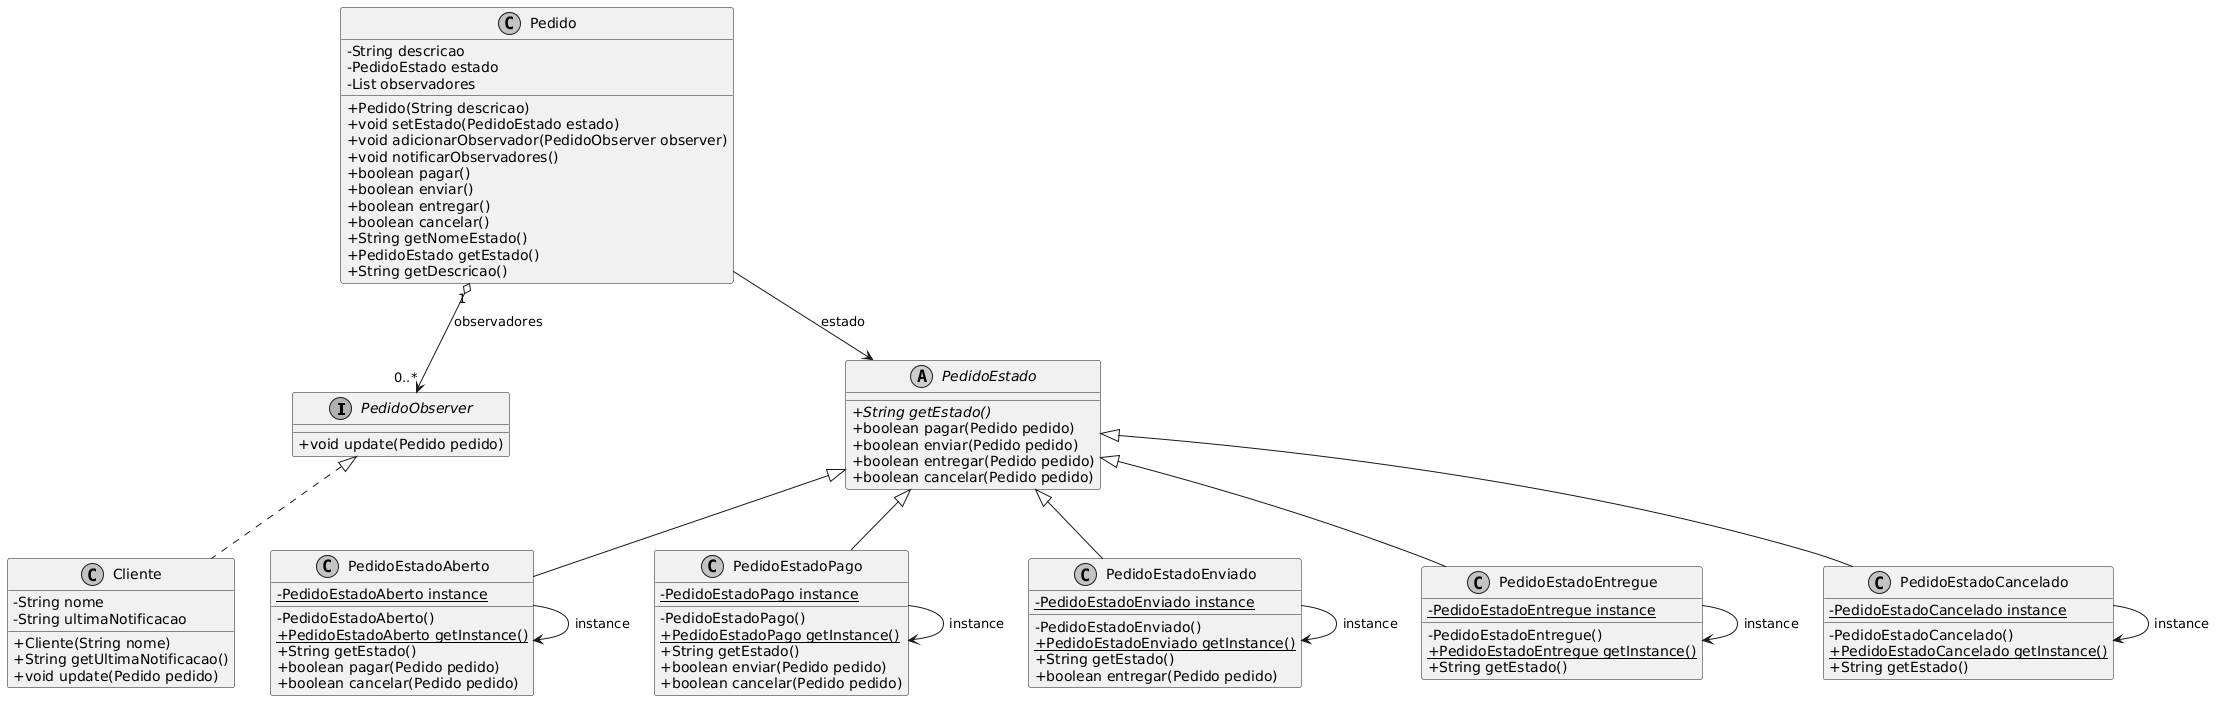

The diagram above was rendered by PlantUML. Its source (embedded in the PNG):
@startuml
skinparam classAttributeIconSize 0
skinparam monochrome true
skinparam backgroundcolor transparent

interface PedidoObserver {
    + void update(Pedido pedido)
}

class Cliente {
    - String nome
    - String ultimaNotificacao
    + Cliente(String nome)
    + String getUltimaNotificacao()
    + void update(Pedido pedido)
}

class Pedido {
    - String descricao
    - PedidoEstado estado
    - List observadores
    + Pedido(String descricao)
    + void setEstado(PedidoEstado estado)
    + void adicionarObservador(PedidoObserver observer)
    + void notificarObservadores()
    + boolean pagar()
    + boolean enviar()
    + boolean entregar()
    + boolean cancelar()
    + String getNomeEstado()
    + PedidoEstado getEstado()
    + String getDescricao()
}

abstract class PedidoEstado {
    + {abstract} String getEstado()
    + boolean pagar(Pedido pedido)
    + boolean enviar(Pedido pedido)
    + boolean entregar(Pedido pedido)
    + boolean cancelar(Pedido pedido)
}

class PedidoEstadoAberto {
    - {static} PedidoEstadoAberto instance
    - PedidoEstadoAberto()
    + {static} PedidoEstadoAberto getInstance()
    + String getEstado()
    + boolean pagar(Pedido pedido)
    + boolean cancelar(Pedido pedido)
}

class PedidoEstadoPago {
    - {static} PedidoEstadoPago instance
    - PedidoEstadoPago()
    + {static} PedidoEstadoPago getInstance()
    + String getEstado()
    + boolean enviar(Pedido pedido)
    + boolean cancelar(Pedido pedido)
}

class PedidoEstadoEnviado {
    - {static} PedidoEstadoEnviado instance
    - PedidoEstadoEnviado()
    + {static} PedidoEstadoEnviado getInstance()
    + String getEstado()
    + boolean entregar(Pedido pedido)
}

class PedidoEstadoEntregue {
    - {static} PedidoEstadoEntregue instance
    - PedidoEstadoEntregue()
    + {static} PedidoEstadoEntregue getInstance()
    + String getEstado()
}

class PedidoEstadoCancelado {
    - {static} PedidoEstadoCancelado instance
    - PedidoEstadoCancelado()
    + {static} PedidoEstadoCancelado getInstance()
    + String getEstado()
}

PedidoObserver <|.. Cliente
Pedido "1" o--> "0..*" PedidoObserver : observadores
Pedido --> PedidoEstado : estado

PedidoEstado <|-- PedidoEstadoAberto
PedidoEstado <|-- PedidoEstadoPago
PedidoEstado <|-- PedidoEstadoEnviado
PedidoEstado <|-- PedidoEstadoEntregue
PedidoEstado <|-- PedidoEstadoCancelado

PedidoEstadoAberto --> PedidoEstadoAberto : instance
PedidoEstadoPago --> PedidoEstadoPago : instance
PedidoEstadoEnviado --> PedidoEstadoEnviado : instance
PedidoEstadoEntregue --> PedidoEstadoEntregue : instance
PedidoEstadoCancelado --> PedidoEstadoCancelado : instance
@enduml